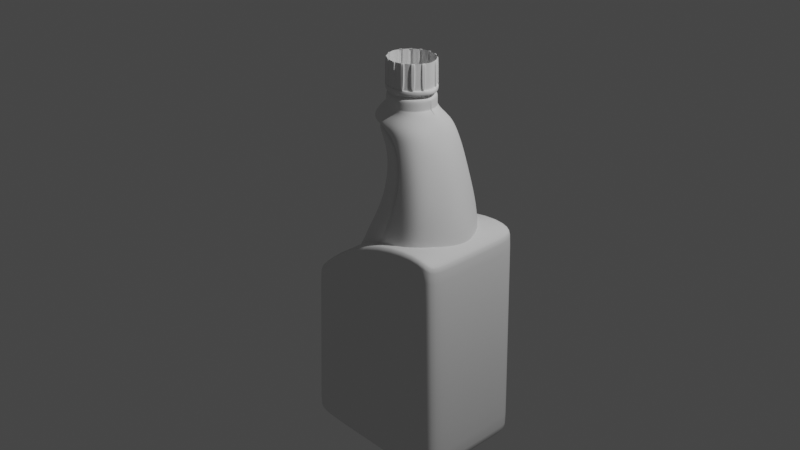 # Source: spray.blend  (saved by Blender 4.0.36; exported with 4.5.12 LTS)
import bpy
from mathutils import Matrix  # noqa: F401  (used for matrix-valued properties, if any)

bpy.ops.wm.read_factory_settings(use_empty=True)
scene = bpy.context.scene
scene.name = 'Scene'

# ---- collections
col_collection = bpy.data.collections.new('Collection'); scene.collection.children.link(col_collection)
col_items = bpy.data.collections.new('items'); scene.collection.children.link(col_items)
col_assets = bpy.data.collections.new('assets'); scene.collection.children.link(col_assets)

# ---- world
world_world = bpy.data.worlds.new('World'); scene.world = world_world
world_world.use_nodes = True; world_world.node_tree.nodes.clear()
_N = world_world.node_tree.nodes; _L = world_world.node_tree.links
n0 = _N.new('ShaderNodeOutputWorld'); n0.name = 'World Output'; n0.location = (300, 300)
n1 = _N.new('ShaderNodeBackground'); n1.name = 'Background'; n1.location = (10, 300)
n1.inputs[0].default_value = (0.05088, 0.05088, 0.05088, 1.0)
_L.new(n1.outputs[0], n0.inputs[0])
n0.is_active_output = True
world_world.color = (0.05088, 0.05088, 0.05088)
world_world.use_sun_shadow = False
world_world.sun_shadow_jitter_overblur = 0.0

# ---- cameras
cam_camera = bpy.data.cameras.new('Camera')
cam_camera.clip_end = 100.0
cam_camera.ortho_scale = 7.314

# ---- lights
light_light = bpy.data.lights.new('Light', 'POINT')
light_light.transmission_factor = 0.0
light_light.use_soft_falloff = False
light_light.energy = 1000.0
light_light.shadow_soft_size = 0.1
light_light.shadow_maximum_resolution = 0.006
light_light.use_absolute_resolution = True

# ---- meshes
me_cube_001 = bpy.data.meshes.new('Cube.001')
me_cube_001.from_pydata([(-0.8486, -0.6, -1.218), (-0.754, -0.6, 0.5261), (-0.8486, 0.6, -1.218), (-0.754, 0.6, 0.5261), (0.978, -0.6, -1.146), (0.9129, -0.6, 1.156), (0.978, 0.6, -1.146), (0.9129, 0.6, 1.156), (0.0, 0.6, -1.262), (0.0, 0.6, 1.158), (0.0, -0.6, -1.262), (0.0, -0.6, 1.158), (-0.8464, -0.6, -1.163), (-0.8464, 0.6, -1.163), (0.9765, 0.6, -1.071), (0.9765, -0.6, -1.071), (0.0, -0.6, -1.191), (0.0, 0.6, -1.191), (-0.754, -0.6, 0.5261), (-0.754, 0.6, 0.5261), (0.9129, 0.6, 1.156), (0.9129, -0.6, 1.156), (0.0, -0.6, 1.158), (0.0, 0.6, 1.158), (0.7543, 0.6, 1.283), (0.7949, -0.6, -1.262), (0.7949, 0.6, -1.262), (0.7543, -0.6, 1.283), (0.7937, -0.6, -1.187), (0.7937, 0.6, -1.187), (0.7543, -0.6, 1.283), (0.7543, 0.6, 1.283), (-0.6165, 0.6, -1.262), (-0.5603, -0.6, 0.7542), (-0.5603, 0.6, 0.7542), (-0.6165, -0.6, -1.262), (-0.6149, 0.6, -1.202), (-0.6149, -0.6, -1.202), (-0.5603, 0.6, 0.7542), (-0.5603, -0.6, 0.7542), (-0.8486, 0.3024, -1.218), (-0.8486, -0.3024, -1.218), (-0.754, -0.3024, 0.5261), (-0.754, 0.3024, 0.5261), (0.978, -0.3024, -1.146), (0.978, 0.3024, -1.146), (0.9129, 0.3024, 1.156), (0.9129, -0.3024, 1.156), (0.0, 0.3024, 1.158), (0.0, -0.3024, 1.158), (0.0, 0.3024, -1.262), (0.0, -0.3024, -1.262), (0.9765, 0.3024, -1.071), (0.9765, -0.3024, -1.071), (-0.8464, -0.3024, -1.163), (-0.8464, 0.3024, -1.163), (0.9129, 0.3024, 1.156), (0.9129, -0.3024, 1.156), (-0.754, -0.3024, 0.5261), (-0.754, 0.3024, 0.5261), (0.7543, 0.3024, 1.283), (0.7543, -0.3024, 1.283), (0.7949, 0.3024, -1.262), (0.7949, -0.3024, -1.262), (-0.6165, 0.3024, -1.262), (-0.6165, -0.3024, -1.262), (-0.5603, 0.3024, 0.7542), (-0.5603, -0.3024, 0.7542)], [], [(59, 43, 3, 19), (31, 24, 7, 20), (57, 47, 5, 21), (39, 33, 1, 18), (63, 44, 4, 25), (67, 42, 1, 33), (61, 49, 11, 27), (65, 51, 10, 35), (30, 27, 11, 22), (38, 34, 9, 23), (32, 36, 17, 8), (25, 28, 16, 10), (35, 37, 12, 0), (44, 53, 15, 4), (26, 29, 14, 6), (40, 55, 13, 2), (36, 38, 23, 17), (28, 30, 22, 16), (37, 39, 18, 12), (53, 57, 21, 15), (29, 31, 20, 14), (55, 59, 19, 13), (17, 23, 31, 29), (15, 21, 30, 28), (8, 17, 29, 26), (4, 15, 28, 25), (21, 5, 27, 30), (47, 61, 27, 5), (51, 63, 25, 10), (23, 9, 24, 31), (16, 22, 39, 37), (13, 19, 38, 36), (10, 16, 37, 35), (2, 13, 36, 32), (19, 3, 34, 38), (41, 65, 35, 0), (49, 67, 33, 11), (22, 11, 33, 39), (9, 34, 66, 48), (48, 66, 67, 49), (2, 32, 64, 40), (40, 64, 65, 41), (8, 26, 62, 50), (50, 62, 63, 51), (7, 24, 60, 46), (46, 60, 61, 47), (12, 18, 58, 54), (54, 58, 59, 55), (14, 20, 56, 52), (52, 56, 57, 53), (0, 12, 54, 41), (41, 54, 55, 40), (6, 14, 52, 45), (45, 52, 53, 44), (32, 8, 50, 64), (64, 50, 51, 65), (24, 9, 48, 60), (60, 48, 49, 61), (34, 3, 43, 66), (66, 43, 42, 67), (26, 6, 45, 62), (62, 45, 44, 63), (20, 7, 46, 56), (56, 46, 47, 57), (18, 1, 42, 58), (58, 42, 43, 59)])
me_cube_001.polygons.foreach_set('use_smooth', [True] * 66)
_uv = me_cube_001.uv_layers.new(name='UVMap')
_uv.uv.foreach_set('vector', [0.875, 0.562, 0.875, 0.562, 0.875, 0.5, 0.875, 0.5, 0.6467, 0.5, 0.6467, 0.5, 0.625, 0.5, 0.625, 0.5, 0.625, 0.688, 0.625, 0.688, 0.625, 0.75, 0.625, 0.75, 0.8429, 0.75, 0.8429, 0.75, 0.875, 0.75, 0.875, 0.75, 0.3533, 0.688, 0.375, 0.688, 0.375, 0.75, 0.3533, 0.75, 0.8429, 0.688, 0.875, 0.688, 0.875, 0.75, 0.8429, 0.75, 0.6467, 0.688, 0.75, 0.688, 0.75, 0.75, 0.6467, 0.75, 0.1571, 0.688, 0.25, 0.688, 0.25, 0.75, 0.1571, 0.75, 0.6467, 0.75, 0.6467, 0.75, 0.75, 0.75, 0.75, 0.75, 0.8429, 0.5, 0.8429, 0.5, 0.75, 0.5, 0.75, 0.5, 0.375, 0.2821, 0.3811, 0.2821, 0.3825, 0.375, 0.375, 0.375, 0.375, 0.7717, 0.3825, 0.7717, 0.3825, 0.875, 0.375, 0.875, 0.375, 0.9679, 0.3811, 0.9679, 0.3806, 1.0, 0.375, 1.0, 0.375, 0.688, 0.3825, 0.688, 0.3825, 0.75, 0.375, 0.75, 0.375, 0.4783, 0.3825, 0.4783, 0.3825, 0.5, 0.375, 0.5, 0.375, 0.188, 0.3806, 0.188, 0.3806, 0.25, 0.375, 0.25, 0.3811, 0.2821, 0.5795, 0.2821, 0.625, 0.375, 0.3825, 0.375, 0.3825, 0.7717, 0.625, 0.7717, 0.625, 0.875, 0.3825, 0.875, 0.3811, 0.9679, 0.5795, 0.9679, 0.5637, 1.0, 0.3806, 1.0, 0.3825, 0.688, 0.625, 0.688, 0.625, 0.75, 0.3825, 0.75, 0.3825, 0.4783, 0.625, 0.4783, 0.625, 0.5, 0.3825, 0.5, 0.3806, 0.188, 0.5637, 0.188, 0.5637, 0.25, 0.3806, 0.25, 0.3825, 0.375, 0.625, 0.375, 0.625, 0.4783, 0.3825, 0.4783, 0.3825, 0.75, 0.625, 0.75, 0.625, 0.7717, 0.3825, 0.7717, 0.375, 0.375, 0.3825, 0.375, 0.3825, 0.4783, 0.375, 0.4783, 0.375, 0.75, 0.3825, 0.75, 0.3825, 0.7717, 0.375, 0.7717, 0.625, 0.75, 0.625, 0.75, 0.6467, 0.75, 0.6467, 0.75, 0.625, 0.688, 0.6467, 0.688, 0.6467, 0.75, 0.625, 0.75, 0.25, 0.688, 0.3533, 0.688, 0.3533, 0.75, 0.25, 0.75, 0.75, 0.5, 0.75, 0.5, 0.6467, 0.5, 0.6467, 0.5, 0.3825, 0.875, 0.625, 0.875, 0.5795, 0.9679, 0.3811, 0.9679, 0.3806, 0.25, 0.5637, 0.25, 0.5795, 0.2821, 0.3811, 0.2821, 0.375, 0.875, 0.3825, 0.875, 0.3811, 0.9679, 0.375, 0.9679, 0.375, 0.25, 0.3806, 0.25, 0.3811, 0.2821, 0.375, 0.2821, 0.875, 0.5, 0.875, 0.5, 0.8429, 0.5, 0.8429, 0.5, 0.125, 0.688, 0.1571, 0.688, 0.1571, 0.75, 0.125, 0.75, 0.75, 0.688, 0.8429, 0.688, 0.8429, 0.75, 0.75, 0.75, 0.75, 0.75, 0.75, 0.75, 0.8429, 0.75, 0.8429, 0.75, 0.75, 0.5, 0.8429, 0.5, 0.8429, 0.562, 0.75, 0.562, 0.75, 0.562, 0.8429, 0.562, 0.8429, 0.688, 0.75, 0.688, 0.125, 0.5, 0.1571, 0.5, 0.1571, 0.562, 0.125, 0.562, 0.125, 0.562, 0.1571, 0.562, 0.1571, 0.688, 0.125, 0.688, 0.25, 0.5, 0.3533, 0.5, 0.3533, 0.562, 0.25, 0.562, 0.25, 0.562, 0.3533, 0.562, 0.3533, 0.688, 0.25, 0.688, 0.625, 0.5, 0.6467, 0.5, 0.6467, 0.562, 0.625, 0.562, 0.625, 0.562, 0.6467, 0.562, 0.6467, 0.688, 0.625, 0.688, 0.3806, 0.0, 0.5637, 0.0, 0.5637, 0.062, 0.3806, 0.062, 0.3806, 0.062, 0.5637, 0.062, 0.5637, 0.188, 0.3806, 0.188, 0.3825, 0.5, 0.625, 0.5, 0.625, 0.562, 0.3825, 0.562, 0.3825, 0.562, 0.625, 0.562, 0.625, 0.688, 0.3825, 0.688, 0.375, 0.0, 0.3806, 0.0, 0.3806, 0.062, 0.375, 0.062, 0.375, 0.062, 0.3806, 0.062, 0.3806, 0.188, 0.375, 0.188, 0.375, 0.5, 0.3825, 0.5, 0.3825, 0.562, 0.375, 0.562, 0.375, 0.562, 0.3825, 0.562, 0.3825, 0.688, 0.375, 0.688, 0.1571, 0.5, 0.25, 0.5, 0.25, 0.562, 0.1571, 0.562, 0.1571, 0.562, 0.25, 0.562, 0.25, 0.688, 0.1571, 0.688, 0.6467, 0.5, 0.75, 0.5, 0.75, 0.562, 0.6467, 0.562, 0.6467, 0.562, 0.75, 0.562, 0.75, 0.688, 0.6467, 0.688, 0.8429, 0.5, 0.875, 0.5, 0.875, 0.562, 0.8429, 0.562, 0.8429, 0.562, 0.875, 0.562, 0.875, 0.688, 0.8429, 0.688, 0.3533, 0.5, 0.375, 0.5, 0.375, 0.562, 0.3533, 0.562, 0.3533, 0.562, 0.375, 0.562, 0.375, 0.688, 0.3533, 0.688, 0.625, 0.5, 0.625, 0.5, 0.625, 0.562, 0.625, 0.562, 0.625, 0.562, 0.625, 0.562, 0.625, 0.688, 0.625, 0.688, 0.875, 0.75, 0.875, 0.75, 0.875, 0.688, 0.875, 0.688, 0.875, 0.688, 0.875, 0.688, 0.875, 0.562, 0.875, 0.562])
me_cube_001.update()
me_cube_002 = bpy.data.meshes.new('Cube.002')
me_cube_002.from_pydata([(0.5695, 0.0, 1.146), (0.5454, -0.1296, 1.145), (0.4948, -0.2394, 1.143), (0.3979, -0.3128, 1.14), (0.2589, -0.3386, 1.136), (0.08142, -0.3128, 1.132), (-0.09211, -0.2394, 1.129), (-0.2399, -0.1296, 1.127), (-0.269, 0.0, 1.126), (0.8905, 0.0, -0.0703), (0.8361, -0.2188, -0.09478), (0.6869, -0.4042, -0.1645), (0.4701, -0.5281, -0.2688), (0.1825, -0.5716, -0.3747), (-0.1516, -0.5281, -0.5149), (-0.3981, -0.4042, -0.6192), (-0.6039, -0.2188, -0.6889), (-0.6825, 0.0, -0.7134), (-0.2893, -0.393, -0.4711), (0.005838, -0.5135, -0.3543), (-0.5164, -0.2127, -0.5292), (0.9634, 0.0, -0.01319), (-0.5792, 0.0, -0.5497), (0.9095, -0.2127, -0.03361), (0.7593, -0.393, -0.09175), (0.5516, -0.5135, -0.1788), (0.4501, -0.5558, -0.2492), (-0.1452, -0.09212, 1.24), (0.4094, -0.1702, 1.24), (-0.2033, 0.0, 1.24), (0.3242, -0.2224, 1.24), (0.217, -0.2407, 1.24), (0.09453, -0.2224, 1.24), (-0.03293, -0.1702, 1.24), (0.5133, 0.0, 1.24), (0.4775, -0.09212, 1.24), (0.09495, -0.4614, 0.09886), (0.2358, -0.4093, 0.4034), (0.2941, -0.3572, 0.7971), (0.1482, -0.2734, 0.7754), (0.1121, -0.3133, 0.3599), (-0.09292, -0.3532, 0.002771), (0.01971, -0.148, 0.7608), (-0.009598, -0.1695, 0.3308), (-0.203, -0.1911, -0.09723), (0.6739, 0.0, 0.8898), (0.7642, 0.0, 0.5888), (0.8636, 0.0, 0.2878), (-0.04221, 0.0, 0.7557), (-0.06778, 0.0, 0.3206), (-0.2089, 0.0, -0.1145), (0.6499, -0.148, 0.8847), (0.7302, -0.1695, 0.5786), (0.8154, -0.1911, 0.2725), (0.6013, -0.2734, 0.8702), (0.6858, -0.3133, 0.5496), (0.7437, -0.3532, 0.2289), (0.537, -0.3572, 0.8484), (0.6027, -0.4093, 0.506), (0.6662, -0.4614, 0.1636), (0.4358, -0.3866, 0.8228), (0.4552, -0.443, 0.4547), (0.4332, -0.4994, 0.09082), (0.184, -0.3303, 1.0), (0.02899, -0.2528, 0.9896), (-0.07307, -0.1368, 0.9825), (0.6067, 0.0, 1.045), (-0.1057, 0.0, 0.9801), (0.5955, -0.1368, 1.043), (0.5511, -0.2528, 1.036), (0.4677, -0.3303, 1.025), (0.3449, -0.3575, 1.013), (0.4342, -0.00239, 1.29), (0.07347, -0.2238, 1.29), (0.2735, -0.226, 1.29), (-0.08393, 0.003113, 1.29), (-0.06532, -0.0904, 1.29), (0.358, -0.174, 1.29), (0.1733, -0.2435, 1.29), (-0.01012, -0.1701, 1.29), (0.4141, -0.09549, 1.29), (0.4342, -0.00239, 1.29), (0.4141, -0.09549, 1.29), (0.358, -0.174, 1.29), (0.2735, -0.226, 1.29), (-0.06532, -0.0904, 1.29), (-0.08393, 0.003113, 1.29), (0.1733, -0.2435, 1.29), (0.07347, -0.2238, 1.29), (-0.01012, -0.1701, 1.29), (0.4227, -0.3867, 0.8229), (0.3919, -0.3763, 0.8138), (0.403, -0.3203, 0.8119), (-0.5064, 0.0, -0.4923), (-0.5038, 0.0, -0.4691), (-0.4838, 0.0, -0.4306), (-0.2155, 0.0, 1.05), (-0.2472, 0.0, 1.091), (-0.1276, 0.0, 1.081), (0.3859, -0.432, 0.438), (0.4294, -0.4397, 0.4496), (0.3851, -0.378, 0.4329), (0.07814, -0.4732, -0.08652), (0.06722, -0.4801, -0.1116), (0.09743, -0.4657, -0.08859), (0.3125, -0.4938, 0.09158), (0.2754, -0.4879, 0.09267), (0.2714, -0.4889, 0.07837), (0.1095, -0.3176, 1.123), (0.1416, -0.3231, 1.062), (0.1436, -0.2599, 1.082), (-0.1617, -0.3662, -0.2597), (-0.1164, -0.3712, -0.2288), (-0.1537, -0.3179, -0.2476), (-0.03793, -0.2455, 1.066), (-0.07272, -0.2416, 1.106), (-0.02466, -0.1931, 1.087), (-0.3515, -0.191, -0.3851), (-0.4319, -0.2023, -0.4128), (-0.3322, -0.1854, -0.3496), (-0.1516, -0.1334, 1.05), (-0.1928, -0.1316, 1.104), (-0.05917, -0.1014, 1.081), (0.2552, -0.3423, 1.006), (0.309, -0.3514, 1.01), (0.2742, -0.2844, 1.006), (0.3525, -0.5122, -0.06641), (0.2814, -0.496, 0.002012), (0.244, -0.4706, -0.02362), (-0.2037, -0.3598, -0.3093), (-0.189, -0.3578, -0.2392), (-0.247, -0.2749, -0.3068), (0.4342, 0.0, 1.404), (-0.06532, -0.0904, 1.404), (0.4134, -0.09549, 1.404), (0.3563, -0.174, 1.404), (0.2716, -0.226, 1.404), (-0.08393, 0.0, 1.404), (0.1722, -0.2435, 1.404), (0.0733, -0.2238, 1.404), (-0.01012, -0.1701, 1.404), (0.4138, -0.09549, 1.347), (0.3571, -0.174, 1.347), (0.2725, -0.226, 1.347), (-0.08393, 0.001556, 1.347), (0.1728, -0.2435, 1.347), (0.07338, -0.2238, 1.347), (-0.01012, -0.1701, 1.347), (0.4342, -0.001195, 1.347), (-0.06532, -0.0904, 1.347), (0.3921, -2.192e-08, 1.404), (-0.02879, -0.08373, 1.404), (0.3755, -0.08373, 1.404), (0.328, -0.1547, 1.404), (0.2571, -0.2021, 1.404), (-0.04545, 1.633e-08, 1.404), (0.1733, -0.2188, 1.404), (0.08961, -0.2021, 1.404), (0.01864, -0.1547, 1.404), (0.4038, 0.0, 1.435), (-0.03956, -0.08146, 1.435), (0.3862, -0.08146, 1.435), (0.3363, -0.1562, 1.435), (0.2615, -0.2062, 1.435), (-0.0571, 0.0, 1.435), (0.1733, -0.2237, 1.435), (0.08515, -0.2062, 1.435), (0.01039, -0.1562, 1.435), (0.4622, 0.0, 1.435), (-0.09352, -0.07118, 1.435), (0.4402, -0.07118, 1.435), (0.3776, -0.1649, 1.435), (0.2839, -0.2275, 1.435), (-0.1155, 0.0, 1.435), (0.1733, -0.2495, 1.435), (0.0628, -0.2275, 1.435), (-0.03091, -0.1649, 1.435), (0.4622, 0.0, 1.487), (-0.09352, -0.07118, 1.487), (0.4402, -0.07118, 1.487), (0.3776, -0.1649, 1.487), (0.2839, -0.2275, 1.487), (-0.1155, 0.0, 1.487), (0.1733, -0.2495, 1.487), (0.0628, -0.2275, 1.487), (-0.03091, -0.1649, 1.487), (0.4289, 0.0, 1.487), (-0.08227, 0.0, 1.487), (0.4289, 0.0, 1.749), (-0.08227, 0.0, 1.749), (-0.08227, 0.0, 1.487), (0.4289, 0.0, 1.487), (-0.03971, -0.1124, 1.487), (-0.07289, -0.03752, 1.487), (-0.05261, -0.08975, 1.487), (-0.06475, -0.06232, 1.487), (0.4196, -0.03752, 1.487), (0.3864, -0.1124, 1.487), (0.4114, -0.06232, 1.487), (0.3993, -0.08975, 1.487), (0.3195, -0.1839, 1.487), (0.3772, -0.1262, 1.487), (0.3399, -0.1677, 1.487), (0.361, -0.1466, 1.487), (0.2304, -0.2243, 1.487), (0.3057, -0.1931, 1.487), (0.2554, -0.2172, 1.487), (0.283, -0.2057, 1.487), (0.2141, -0.2275, 1.487), (0.1326, -0.2275, 1.487), (0.1883, -0.2305, 1.487), (0.1584, -0.2305, 1.487), (0.04095, -0.1931, 1.487), (0.1163, -0.2243, 1.487), (0.0637, -0.2057, 1.487), (0.09128, -0.2172, 1.487), (0.02718, -0.1839, 1.487), (-0.0305, -0.1262, 1.487), (0.006792, -0.1677, 1.487), (-0.01432, -0.1466, 1.487), (-0.07287, -0.03762, 1.749), (-0.03976, -0.1124, 1.749), (-0.06475, -0.06236, 1.749), (-0.05263, -0.08972, 1.749), (0.3864, -0.1124, 1.749), (0.4195, -0.03762, 1.749), (0.3993, -0.08972, 1.749), (0.4114, -0.06236, 1.749), (0.3196, -0.1838, 1.749), (0.3771, -0.1263, 1.749), (0.3399, -0.1677, 1.749), (0.361, -0.1466, 1.749), (0.2305, -0.2243, 1.749), (0.3056, -0.1931, 1.749), (0.2554, -0.2172, 1.749), (0.283, -0.2058, 1.749), (0.1327, -0.2276, 1.749), (0.214, -0.2276, 1.749), (0.1584, -0.2305, 1.749), (0.1882, -0.2305, 1.749), (0.04103, -0.1931, 1.749), (0.1162, -0.2243, 1.749), (0.06373, -0.2058, 1.749), (0.09125, -0.2172, 1.749), (-0.03045, -0.1263, 1.749), (0.02709, -0.1838, 1.749), (-0.0143, -0.1466, 1.749), (0.006758, -0.1677, 1.749), (0.4095, -0.07786, 1.487), (0.4095, -0.07786, 1.487), (0.4402, -0.07119, 1.487), (0.4095, -0.07786, 1.487), (0.4095, -0.07786, 1.487), (0.3541, -0.1608, 1.487), (0.3541, -0.1608, 1.487), (0.3775, -0.1649, 1.487), (0.3541, -0.1608, 1.487), (0.3541, -0.1608, 1.487), (-0.06281, -0.07786, 1.487), (-0.06281, -0.07786, 1.487), (-0.09347, -0.07119, 1.487), (-0.06281, -0.07786, 1.487), (-0.06281, -0.07786, 1.487), (0.1733, -0.2357, 1.487), (0.1733, -0.2357, 1.487), (0.1733, -0.2494, 1.487), (0.1733, -0.2357, 1.487), (0.1733, -0.2357, 1.487), (0.07552, -0.2162, 1.487), (0.07552, -0.2162, 1.487), (0.06284, -0.2275, 1.487), (0.07552, -0.2162, 1.487), (0.07552, -0.2162, 1.487), (-0.007401, -0.1608, 1.487), (-0.007401, -0.1608, 1.487), (-0.03086, -0.1649, 1.487), (-0.007401, -0.1608, 1.487), (-0.007401, -0.1608, 1.487), (0.2712, -0.2162, 1.487), (0.2712, -0.2162, 1.487), (0.2838, -0.2275, 1.487), (0.2712, -0.2162, 1.487), (0.2712, -0.2162, 1.487), (0.4224, -0.08359, 1.502), (0.4224, -0.08359, 1.502), (0.3641, -0.1708, 1.502), (0.3641, -0.1708, 1.502), (-0.07574, -0.08359, 1.502), (-0.07574, -0.08359, 1.502), (0.1733, -0.2498, 1.502), (0.1733, -0.2498, 1.502), (0.07011, -0.2293, 1.502), (0.07011, -0.2293, 1.502), (-0.0174, -0.1708, 1.502), (-0.0174, -0.1708, 1.502), (0.2766, -0.2293, 1.502), (0.2766, -0.2293, 1.502), (0.4244, -0.06805, 1.502), (0.4122, -0.09548, 1.502), (-0.06554, -0.09548, 1.502), (-0.07769, -0.06805, 1.502), (0.1883, -0.2447, 1.502), (0.1584, -0.2447, 1.502), (-0.003208, -0.1777, 1.502), (-0.02432, -0.1566, 1.502), (0.1882, -0.2447, 1.763), (0.1584, -0.2447, 1.763), (0.05829, -0.2188, 1.502), (0.05832, -0.2188, 1.763), (0.08583, -0.2302, 1.763), (0.08587, -0.2302, 1.502), (-0.003242, -0.1777, 1.763), (-0.0243, -0.1566, 1.763), (-0.07768, -0.06809, 1.763), (-0.06556, -0.09545, 1.763), (0.4122, -0.09545, 1.763), (0.4244, -0.06809, 1.763), (0.371, -0.1566, 1.763), (0.371, -0.1566, 1.502), (0.3499, -0.1777, 1.502), (0.3499, -0.1777, 1.763), (0.2608, -0.2302, 1.502), (0.2608, -0.2302, 1.763), (0.2884, -0.2188, 1.763), (0.2884, -0.2188, 1.502), (0.1733, -0.2357, 1.487), (0.1584, -0.2305, 1.749), (0.1733, -0.2498, 1.502), (0.1584, -0.2447, 1.502), (0.1584, -0.2447, 1.763), (0.1733, -0.2494, 1.487), (0.1733, -0.2357, 1.487), (0.1882, -0.2305, 1.749), (0.1733, -0.2498, 1.502), (0.1883, -0.2447, 1.502), (0.1882, -0.2447, 1.763), (0.07552, -0.2162, 1.487), (0.06373, -0.2058, 1.749), (0.07011, -0.2293, 1.502), (0.05832, -0.2188, 1.763), (0.05829, -0.2188, 1.502), (0.06284, -0.2275, 1.487), (0.08587, -0.2302, 1.502), (0.07552, -0.2162, 1.487), (0.09125, -0.2172, 1.749), (0.07011, -0.2293, 1.502), (0.08583, -0.2302, 1.763), (0.2712, -0.2162, 1.487), (0.2712, -0.2162, 1.487), (0.283, -0.2058, 1.749), (0.2554, -0.2172, 1.749), (0.2766, -0.2293, 1.502), (0.2766, -0.2293, 1.502), (0.2884, -0.2188, 1.763), (0.2608, -0.2302, 1.763), (0.2608, -0.2302, 1.502), (0.2884, -0.2188, 1.502), (0.3541, -0.1608, 1.487), (0.3541, -0.1608, 1.487), (0.361, -0.1466, 1.749), (0.3399, -0.1677, 1.749), (0.3641, -0.1708, 1.502), (0.3641, -0.1708, 1.502), (0.3499, -0.1777, 1.502), (0.371, -0.1566, 1.502), (0.371, -0.1566, 1.763), (0.3499, -0.1777, 1.763), (0.4095, -0.07786, 1.487), (0.3993, -0.08972, 1.749), (0.4224, -0.08359, 1.502), (0.4122, -0.09548, 1.502), (0.4122, -0.09545, 1.763), (0.4402, -0.07119, 1.487), (0.4095, -0.07786, 1.487), (0.4114, -0.06236, 1.749), (0.4224, -0.08359, 1.502), (0.4244, -0.06805, 1.502), (0.4244, -0.06809, 1.763), (-0.007401, -0.1608, 1.487), (-0.0143, -0.1466, 1.749), (-0.0174, -0.1708, 1.502), (-0.02432, -0.1566, 1.502), (-0.0243, -0.1566, 1.763), (-0.03086, -0.1649, 1.487), (-0.007401, -0.1608, 1.487), (0.006758, -0.1677, 1.749), (-0.0174, -0.1708, 1.502), (-0.003208, -0.1777, 1.502), (-0.003242, -0.1777, 1.763), (-0.06281, -0.07786, 1.487), (-0.06475, -0.06236, 1.749), (-0.07574, -0.08359, 1.502), (-0.07769, -0.06805, 1.502), (-0.07768, -0.06809, 1.763), (-0.09347, -0.07119, 1.487), (-0.06281, -0.07786, 1.487), (-0.05263, -0.08972, 1.749), (-0.07574, -0.08359, 1.502), (-0.06554, -0.09548, 1.502), (-0.06556, -0.09545, 1.763), (0.4307, 0.0, 1.789), (-0.08051, 0.0, 1.789), (-0.07111, -0.04145, 1.789), (-0.038, -0.1162, 1.789), (-0.06299, -0.0662, 1.789), (-0.05087, -0.09355, 1.789), (0.3882, -0.1162, 1.789), (0.4213, -0.04145, 1.789), (0.4011, -0.09356, 1.789), (0.4132, -0.0662, 1.789), (0.3213, -0.1877, 1.789), (0.3789, -0.1301, 1.789), (0.3417, -0.1715, 1.789), (0.3627, -0.1505, 1.789), (0.2322, -0.2281, 1.789), (0.3074, -0.197, 1.789), (0.2572, -0.221, 1.789), (0.2847, -0.2096, 1.789), (0.1344, -0.2314, 1.789), (0.2158, -0.2314, 1.789), (0.1602, -0.2344, 1.789), (0.19, -0.2344, 1.789), (0.04279, -0.197, 1.789), (0.118, -0.2281, 1.789), (0.06549, -0.2096, 1.789), (0.09301, -0.221, 1.789), (-0.02869, -0.1301, 1.789), (0.02885, -0.1877, 1.789), (-0.01254, -0.1505, 1.789), (0.008518, -0.1715, 1.789), (0.1602, -0.2344, 1.789), (0.19, -0.2344, 1.789), (0.06549, -0.2096, 1.789), (0.09301, -0.221, 1.789), (0.2847, -0.2096, 1.789), (0.2572, -0.221, 1.789), (0.3627, -0.1505, 1.789), (0.3417, -0.1715, 1.789), (0.4011, -0.09356, 1.789), (0.4132, -0.0662, 1.789), (-0.01254, -0.1505, 1.789), (0.008518, -0.1715, 1.789), (-0.06299, -0.0662, 1.789), (-0.05087, -0.09355, 1.789)], [(421, 419), (420, 430), (418, 420), (422, 424), (424, 432), (425, 423), (429, 427), (428, 440), (426, 428), (402, 404), (404, 442), (405, 403), (406, 408), (408, 438), (409, 407), (413, 411), (412, 437), (410, 412), (414, 416), (416, 435), (417, 415), (403, 426), (401, 402), (411, 406), (407, 400), (415, 410), (419, 414), (423, 418), (427, 422), (430, 431), (431, 421), (432, 433), (433, 425), (434, 417), (435, 434), (436, 413), (437, 436), (438, 439), (439, 409), (440, 441), (441, 429), (442, 443), (443, 405)], [(34, 35, 1, 0), (19, 18, 15, 14), (32, 33, 6, 5), (30, 31, 4, 3), (35, 28, 2, 1), (33, 27, 7, 6), (31, 32, 5, 4), (28, 30, 3, 2), (27, 29, 8, 7), (18, 20, 16, 15), (20, 22, 17, 16), (21, 23, 10, 9), (23, 24, 11, 10), (24, 25, 12, 11), (25, 26, 13, 12), (26, 19, 14, 13), (76, 75, 29, 27), (5, 6, 115, 108), (59, 62, 26, 25), (56, 59, 25, 24), (53, 56, 24, 23), (47, 53, 23, 21), (120, 96, 67, 65), (114, 120, 65, 64), (72, 80, 35, 34), (73, 79, 33, 32), (74, 78, 31, 30), (80, 77, 28, 35), (79, 76, 27, 33), (78, 73, 32, 31), (77, 74, 30, 28), (62, 105, 126, 103, 19, 26), (63, 64, 39, 38), (38, 39, 40, 37), (37, 40, 41, 36), (64, 65, 42, 39), (39, 42, 43, 40), (40, 43, 44, 41), (65, 67, 48, 42), (42, 48, 49, 43), (43, 49, 50, 44), (66, 68, 51, 45), (45, 51, 52, 46), (46, 52, 53, 47), (68, 69, 54, 51), (51, 54, 55, 52), (52, 55, 56, 53), (69, 70, 57, 54), (54, 57, 58, 55), (55, 58, 59, 56), (70, 71, 60, 57), (57, 60, 61, 58), (58, 61, 62, 59), (99, 91, 38, 37), (91, 123, 63, 38), (106, 99, 37, 36), (109, 114, 64, 63), (3, 4, 71, 70), (2, 3, 70, 69), (1, 2, 69, 68), (0, 1, 68, 66), (61, 100, 105, 62), (123, 109, 63), (76, 79, 89, 85), (79, 73, 88, 89), (73, 78, 87, 88), (78, 74, 84, 87), (75, 76, 85, 86), (74, 77, 83, 84), (77, 80, 82, 83), (80, 72, 81, 82), (117, 93, 22, 20), (7, 8, 97, 121), (103, 112, 18, 19), (36, 41, 111, 102), (102, 127, 106, 36), (6, 7, 121, 115), (4, 5, 108, 124, 71), (112, 129, 117, 20, 18), (71, 124, 90, 60), (44, 50, 94, 118), (41, 44, 118, 130, 111), (91, 99, 101, 92), (92, 101, 100, 90), (96, 120, 122, 98), (98, 122, 121, 97), (106, 127, 128, 107), (107, 128, 126, 105), (127, 102, 104, 128), (128, 104, 103, 126), (102, 111, 113, 104), (104, 113, 112, 103), (99, 106, 107, 101), (101, 107, 105, 100), (120, 114, 116, 122), (122, 116, 115, 121), (109, 123, 125, 110), (110, 125, 124, 108), (114, 109, 110, 116), (116, 110, 108, 115), (123, 91, 92, 125), (125, 92, 90, 124), (118, 94, 95, 119), (119, 95, 93, 117), (111, 130, 131, 113), (113, 131, 129, 112), (130, 118, 119, 131), (131, 119, 117, 129), (60, 90, 100, 61), (149, 147, 140, 133), (147, 146, 139, 140), (146, 145, 138, 139), (145, 143, 136, 138), (144, 149, 133, 137), (143, 142, 135, 136), (142, 141, 134, 135), (141, 148, 132, 134), (82, 81, 148, 141), (83, 82, 141, 142), (84, 83, 142, 143), (86, 85, 149, 144), (87, 84, 143, 145), (88, 87, 145, 146), (89, 88, 146, 147), (85, 89, 147, 149), (140, 139, 157, 158), (135, 134, 152, 153), (137, 133, 151, 155), (139, 138, 156, 157), (133, 140, 158, 151), (134, 132, 150, 152), (136, 135, 153, 154), (138, 136, 154, 156), (155, 151, 160, 164), (157, 156, 165, 166), (151, 158, 167, 160), (152, 150, 159, 161), (154, 153, 162, 163), (156, 154, 163, 165), (158, 157, 166, 167), (153, 152, 161, 162), (161, 159, 168, 170), (163, 162, 171, 172), (165, 163, 172, 174), (167, 166, 175, 176), (162, 161, 170, 171), (164, 160, 169, 173), (166, 165, 174, 175), (160, 167, 176, 169), (174, 172, 181, 183), (176, 175, 184, 185), (171, 170, 179, 180), (173, 169, 178, 182), (175, 174, 183, 184), (169, 176, 185, 178), (170, 168, 177, 179), (172, 171, 180, 181), (196, 186, 188, 225), (258, 274, 217, 192), (216, 212, 240, 245), (187, 193, 220, 189), (205, 200, 228, 233), (208, 204, 232, 237), (213, 209, 236, 241), (180, 179, 250, 249, 253, 255), (268, 264, 209, 213), (190, 259, 193, 187), (248, 191, 186, 196), (278, 254, 200, 205), (263, 279, 204, 208), (273, 269, 212, 216), (253, 249, 197, 201), (201, 197, 224, 229), (185, 184, 270, 269, 273, 275), (182, 178, 260, 259, 190), (181, 180, 255, 254, 278, 280), (184, 183, 265, 264, 268, 270), (183, 181, 280, 279, 263, 265), (178, 185, 275, 274, 258, 260), (179, 177, 191, 248, 250), (248, 251, 250), (373, 367, 252, 372), (252, 249, 250, 372), (253, 256, 255), (256, 357, 358, 257, 255), (257, 254, 255), (258, 261, 260), (395, 389, 262, 394), (262, 259, 260, 394), (263, 266, 265), (331, 325, 267, 330), (267, 264, 265, 330), (268, 271, 270), (343, 336, 272, 341), (272, 269, 270, 341), (273, 276, 275), (384, 378, 277, 383), (277, 274, 275, 383), (278, 281, 280), (281, 347, 348, 282, 280), (282, 279, 280), (248, 196, 198, 251), (390, 222, 313, 393), (252, 199, 197, 249), (258, 192, 194, 261), (206, 282, 296, 321), (262, 195, 193, 259), (263, 208, 210, 266), (331, 266, 289, 333), (267, 211, 209, 264), (273, 216, 218, 276), (215, 243, 309, 310), (277, 219, 217, 274), (208, 237, 239, 210), (222, 195, 300, 313), (211, 238, 236, 209), (240, 212, 214, 242), (357, 256, 285, 361), (243, 215, 213, 241), (216, 245, 247, 218), (350, 234, 322, 354), (219, 246, 244, 217), (220, 193, 195, 222), (337, 242, 308, 339), (223, 194, 192, 221), (224, 197, 199, 226), (234, 206, 321, 322), (227, 198, 196, 225), (201, 229, 231, 203), (219, 277, 294, 304), (202, 230, 228, 200), (232, 204, 206, 234), (271, 215, 310, 291), (235, 207, 205, 233), (200, 254, 257, 202), (242, 214, 307, 308), (203, 256, 253, 201), (212, 269, 272, 214), (195, 262, 288, 300), (215, 271, 268, 213), (204, 279, 282, 206), (214, 272, 292, 307), (207, 281, 278, 205), (192, 217, 244, 221), (369, 370, 298, 284), (391, 392, 300, 288), (327, 328, 302, 290), (380, 381, 304, 294), (328, 329, 306, 302), (346, 342, 310, 309), (381, 382, 312, 304), (399, 398, 299, 314), (377, 376, 297, 316), (363, 366, 320, 319), (353, 356, 324, 323), (364, 361, 285, 318), (342, 345, 291, 310), (356, 351, 295, 324), (384, 276, 293, 386), (207, 235, 323, 324), (203, 231, 317, 318), (251, 198, 297, 283), (281, 207, 324, 295), (194, 223, 314, 299), (266, 210, 301, 289), (210, 239, 305, 301), (360, 230, 320, 366), (199, 252, 284, 298), (326, 238, 306, 329), (211, 267, 290, 302), (230, 202, 319, 320), (238, 211, 302, 306), (202, 257, 286, 319), (373, 251, 283, 375), (218, 247, 311, 303), (395, 261, 287, 397), (226, 199, 298, 315), (256, 203, 318, 285), (379, 246, 312, 382), (343, 271, 291, 345), (368, 226, 315, 371), (347, 281, 295, 351), (246, 219, 304, 312), (261, 194, 299, 287), (198, 227, 316, 297), (276, 218, 303, 293), (332, 326, 329, 335), (334, 335, 329, 328), (333, 334, 328, 327), (267, 325, 327, 290), (289, 301, 334, 333), (301, 305, 335, 334), (239, 332, 335, 305), (325, 331, 333, 327), (266, 331, 330, 265), (272, 336, 338, 292), (307, 292, 338, 340), (308, 307, 340, 339), (344, 337, 339, 346), (243, 344, 346, 309), (336, 343, 345, 338), (340, 338, 345, 342), (339, 340, 342, 346), (271, 343, 341, 270), (282, 348, 352, 296), (348, 347, 351, 352), (321, 296, 352, 355), (355, 352, 351, 356), (322, 321, 355, 354), (354, 355, 356, 353), (235, 349, 353, 323), (349, 350, 354, 353), (231, 359, 365, 317), (359, 360, 366, 365), (319, 286, 362, 363), (363, 362, 361, 364), (318, 317, 365, 364), (364, 365, 366, 363), (257, 358, 362, 286), (358, 357, 361, 362), (374, 368, 371, 377), (252, 367, 369, 284), (315, 298, 370, 371), (375, 376, 370, 369), (283, 297, 376, 375), (227, 374, 377, 316), (367, 373, 375, 369), (371, 370, 376, 377), (251, 373, 372, 250), (385, 379, 382, 388), (277, 378, 380, 294), (387, 388, 382, 381), (386, 387, 381, 380), (293, 303, 387, 386), (303, 311, 388, 387), (247, 385, 388, 311), (378, 384, 386, 380), (276, 384, 383, 275), (262, 389, 391, 288), (313, 300, 392, 393), (397, 398, 392, 391), (396, 390, 393, 399), (223, 396, 399, 314), (287, 299, 398, 397), (389, 395, 397, 391), (393, 392, 398, 399), (261, 395, 394, 260)])
me_cube_002.polygons.foreach_set('use_smooth', [True] * 347)
_uv = me_cube_002.uv_layers.new(name='UVMap')
_uv.uv.foreach_set('vector', [0.75, 0.5, 0.6875, 0.5, 0.6875, 0.5, 0.75, 0.5, 0.4375, 0.5, 0.375, 0.5, 0.375, 0.5, 0.4375, 0.5, 0.4377, 0.5, 0.376, 0.5, 0.376, 0.5, 0.4376, 0.5, 0.5625, 0.5, 0.5, 0.5, 0.5, 0.5, 0.5625, 0.5, 0.6875, 0.5, 0.625, 0.5, 0.625, 0.5, 0.6875, 0.5, 0.376, 0.5, 0.3137, 0.5, 0.3141, 0.5, 0.376, 0.5, 0.5, 0.5, 0.4377, 0.5, 0.4376, 0.5, 0.5, 0.5, 0.625, 0.5, 0.5625, 0.5, 0.5625, 0.5, 0.625, 0.5, 0.3137, 0.5, 0.25, 0.5, 0.2494, 0.5, 0.3141, 0.5, 0.375, 0.5, 0.3125, 0.5, 0.3125, 0.5, 0.375, 0.5, 0.3125, 0.5, 0.25, 0.5, 0.25, 0.5, 0.3125, 0.5, 0.75, 0.5, 0.6875, 0.5, 0.6875, 0.5, 0.75, 0.5, 0.6875, 0.5, 0.625, 0.5, 0.625, 0.5, 0.6875, 0.5, 0.625, 0.5, 0.5625, 0.5, 0.5625, 0.5, 0.625, 0.5, 0.5625, 0.5, 0.5, 0.5, 0.5, 0.5, 0.5625, 0.5, 0.5, 0.5, 0.4375, 0.5, 0.4375, 0.5, 0.5, 0.5, 0.3133, 0.4984, 0.25, 0.4977, 0.25, 0.5, 0.3137, 0.5, 0.4376, 0.5, 0.376, 0.5, 0.3762, 0.5, 0.4376, 0.5, 0.5625, 0.5, 0.5, 0.5, 0.5, 0.5, 0.5625, 0.5, 0.625, 0.5, 0.5625, 0.5, 0.5625, 0.5, 0.625, 0.5, 0.6875, 0.5, 0.625, 0.5, 0.625, 0.5, 0.6875, 0.5, 0.75, 0.5, 0.6875, 0.5, 0.6875, 0.5, 0.75, 0.5, 0.315, 0.5, 0.2485, 0.5, 0.2479, 0.5, 0.3158, 0.5, 0.3764, 0.5, 0.315, 0.5, 0.3158, 0.5, 0.3769, 0.5, 0.75, 0.5, 0.6875, 0.5, 0.6875, 0.5, 0.75, 0.5, 0.4377, 0.5, 0.3757, 0.4994, 0.376, 0.5, 0.4377, 0.5, 0.5625, 0.5, 0.5, 0.5, 0.5, 0.5, 0.5625, 0.5, 0.6875, 0.5, 0.625, 0.5, 0.625, 0.5, 0.6875, 0.5, 0.3757, 0.4994, 0.3133, 0.4984, 0.3137, 0.5, 0.376, 0.5, 0.5, 0.5, 0.4377, 0.5, 0.4377, 0.5, 0.5, 0.5, 0.625, 0.5, 0.5625, 0.5, 0.5625, 0.5, 0.625, 0.5, 0.5, 0.5, 0.4907, 0.5, 0.4893, 0.5, 0.4375, 0.5, 0.4375, 0.5, 0.5, 0.5, 0.4377, 0.5, 0.3769, 0.5, 0.3782, 0.5, 0.4378, 0.5, 0.4378, 0.5, 0.3782, 0.5, 0.3751, 0.5, 0.4375, 0.5, 0.4375, 0.5, 0.3751, 0.5, 0.375, 0.5, 0.4375, 0.5, 0.3769, 0.5, 0.3158, 0.5, 0.3185, 0.5, 0.3782, 0.5, 0.3782, 0.5, 0.3185, 0.5, 0.3135, 0.5, 0.3751, 0.5, 0.3751, 0.5, 0.3135, 0.5, 0.3125, 0.5, 0.375, 0.5, 0.3158, 0.5, 0.2479, 0.5, 0.2457, 0.5, 0.3185, 0.5, 0.3185, 0.5, 0.2457, 0.5, 0.2499, 0.5, 0.3135, 0.5, 0.3135, 0.5, 0.2499, 0.5, 0.25, 0.5, 0.3125, 0.5, 0.75, 0.5, 0.6875, 0.5, 0.6875, 0.5, 0.75, 0.5, 0.75, 0.5, 0.6875, 0.5, 0.6875, 0.5, 0.75, 0.5, 0.75, 0.5, 0.6875, 0.5, 0.6875, 0.5, 0.75, 0.5, 0.6875, 0.5, 0.625, 0.5, 0.625, 0.5, 0.6875, 0.5, 0.6875, 0.5, 0.625, 0.5, 0.625, 0.5, 0.6875, 0.5, 0.6875, 0.5, 0.625, 0.5, 0.625, 0.5, 0.6875, 0.5, 0.625, 0.5, 0.5625, 0.5, 0.5625, 0.5, 0.625, 0.5, 0.625, 0.5, 0.5625, 0.5, 0.5625, 0.5, 0.625, 0.5, 0.625, 0.5, 0.5625, 0.5, 0.5625, 0.5, 0.625, 0.5, 0.5625, 0.5, 0.5, 0.5, 0.5, 0.5, 0.5625, 0.5, 0.5625, 0.5, 0.5, 0.5, 0.5, 0.5, 0.5625, 0.5, 0.5625, 0.5, 0.5, 0.5, 0.5, 0.5, 0.5625, 0.5, 0.4796, 0.5, 0.4783, 0.5, 0.4378, 0.5, 0.4375, 0.5, 0.4783, 0.5, 0.4651, 0.5, 0.4377, 0.5, 0.4378, 0.5, 0.4811, 0.5, 0.4796, 0.5, 0.4375, 0.5, 0.4375, 0.5, 0.4377, 0.5, 0.3764, 0.5, 0.3769, 0.5, 0.4377, 0.5, 0.5625, 0.5, 0.5, 0.5, 0.5, 0.5, 0.5625, 0.5, 0.625, 0.5, 0.5625, 0.5, 0.5625, 0.5, 0.625, 0.5, 0.6875, 0.5, 0.625, 0.5, 0.625, 0.5, 0.6875, 0.5, 0.75, 0.5, 0.6875, 0.5, 0.6875, 0.5, 0.75, 0.5, 0.5, 0.5, 0.4938, 0.5, 0.4907, 0.5, 0.5, 0.5, 0.4651, 0.5, 0.4377, 0.5, 0.4377, 0.5, 0.3133, 0.4984, 0.3757, 0.4994, 0.3757, 0.4994, 0.3133, 0.4984, 0.3757, 0.4994, 0.4377, 0.5, 0.4377, 0.5, 0.3757, 0.4994, 0.4377, 0.5, 0.5, 0.5, 0.5, 0.5, 0.4377, 0.5, 0.5, 0.5, 0.5625, 0.5, 0.5625, 0.5, 0.5, 0.5, 0.25, 0.4977, 0.3133, 0.4984, 0.3133, 0.4984, 0.25, 0.4977, 0.5625, 0.5, 0.625, 0.5, 0.625, 0.5, 0.5625, 0.5, 0.625, 0.5, 0.6875, 0.5, 0.6875, 0.5, 0.625, 0.5, 0.6875, 0.5, 0.75, 0.5, 0.75, 0.5, 0.6875, 0.5, 0.3125, 0.5, 0.25, 0.5, 0.25, 0.5, 0.3125, 0.5, 0.3141, 0.5, 0.2494, 0.5, 0.2488, 0.5, 0.3146, 0.5, 0.4375, 0.5, 0.375, 0.5, 0.375, 0.5, 0.4375, 0.5, 0.4375, 0.5, 0.375, 0.5, 0.375, 0.5, 0.4375, 0.5, 0.4375, 0.5, 0.4809, 0.5, 0.4811, 0.5, 0.4375, 0.5, 0.376, 0.5, 0.3141, 0.5, 0.3146, 0.5, 0.3762, 0.5, 0.5, 0.5, 0.4376, 0.5, 0.4376, 0.5, 0.486, 0.5, 0.5, 0.5, 0.375, 0.5, 0.3692, 0.5, 0.3125, 0.5, 0.3125, 0.5, 0.375, 0.5, 0.5, 0.5, 0.486, 0.5, 0.5002, 0.5, 0.5, 0.5, 0.3125, 0.5, 0.25, 0.5, 0.25, 0.5, 0.3125, 0.5, 0.375, 0.5, 0.3125, 0.5, 0.3125, 0.5, 0.3459, 0.5, 0.375, 0.5, 0.4783, 0.5, 0.4796, 0.5, 0.4867, 0.5, 0.4891, 0.5, 0.4891, 0.5, 0.4867, 0.5, 0.4938, 0.5, 0.5002, 0.5, 0.2485, 0.5, 0.315, 0.5, 0.3148, 0.5, 0.2487, 0.5, 0.2487, 0.5, 0.3148, 0.5, 0.3146, 0.5, 0.2488, 0.5, 0.4811, 0.5, 0.4809, 0.5, 0.4861, 0.5, 0.4861, 0.5, 0.4861, 0.5, 0.4861, 0.5, 0.4893, 0.5, 0.4907, 0.5, 0.4809, 0.5, 0.4375, 0.5, 0.4375, 0.5, 0.4861, 0.5, 0.4861, 0.5, 0.4375, 0.5, 0.4375, 0.5, 0.4893, 0.5, 0.4375, 0.5, 0.375, 0.5, 0.3629, 0.5, 0.4375, 0.5, 0.4375, 0.5, 0.3629, 0.5, 0.375, 0.5, 0.4375, 0.5, 0.4796, 0.5, 0.4811, 0.5, 0.4861, 0.5, 0.4867, 0.5, 0.4867, 0.5, 0.4861, 0.5, 0.4907, 0.5, 0.4938, 0.5, 0.315, 0.5, 0.3764, 0.5, 0.3763, 0.5, 0.3148, 0.5, 0.3148, 0.5, 0.3763, 0.5, 0.3762, 0.5, 0.3146, 0.5, 0.4377, 0.5, 0.4651, 0.5, 0.4755, 0.5, 0.4377, 0.5, 0.4377, 0.5, 0.4755, 0.5, 0.486, 0.5, 0.4376, 0.5, 0.3764, 0.5, 0.4377, 0.5, 0.4377, 0.5, 0.3763, 0.5, 0.3763, 0.5, 0.4377, 0.5, 0.4376, 0.5, 0.3762, 0.5, 0.4651, 0.5, 0.4783, 0.5, 0.4891, 0.5, 0.4755, 0.5, 0.4755, 0.5, 0.4891, 0.5, 0.5002, 0.5, 0.486, 0.5, 0.3125, 0.5, 0.25, 0.5, 0.25, 0.5, 0.3125, 0.5, 0.3125, 0.5, 0.25, 0.5, 0.25, 0.5, 0.3125, 0.5, 0.375, 0.5, 0.3459, 0.5, 0.3576, 0.5, 0.3629, 0.5, 0.3629, 0.5, 0.3576, 0.5, 0.3692, 0.5, 0.375, 0.5, 0.3459, 0.5, 0.3125, 0.5, 0.3125, 0.5, 0.3576, 0.5, 0.3576, 0.5, 0.3125, 0.5, 0.3125, 0.5, 0.3692, 0.5, 0.5, 0.5, 0.5002, 0.5, 0.4938, 0.5, 0.5, 0.5, 0.3133, 0.4984, 0.3757, 0.4994, 0.3757, 0.4994, 0.3133, 0.4984, 0.3757, 0.4994, 0.4377, 0.5, 0.4377, 0.5, 0.3757, 0.4994, 0.4377, 0.5, 0.5, 0.5, 0.5, 0.5, 0.4377, 0.5, 0.5, 0.5, 0.5625, 0.5, 0.5625, 0.5, 0.5, 0.5, 0.251, 0.4977, 0.3133, 0.4984, 0.3133, 0.4984, 0.252, 0.4977, 0.5625, 0.5, 0.625, 0.5, 0.625, 0.5, 0.5625, 0.5, 0.625, 0.5, 0.6875, 0.5, 0.6875, 0.5, 0.625, 0.5, 0.6875, 0.5, 0.7508, 0.5, 0.7515, 0.5, 0.6875, 0.5, 0.6875, 0.5, 0.75, 0.5, 0.7508, 0.5, 0.6875, 0.5, 0.625, 0.5, 0.6875, 0.5, 0.6875, 0.5, 0.625, 0.5, 0.5625, 0.5, 0.625, 0.5, 0.625, 0.5, 0.5625, 0.5, 0.25, 0.4977, 0.3133, 0.4984, 0.3133, 0.4984, 0.251, 0.4977, 0.5, 0.5, 0.5625, 0.5, 0.5625, 0.5, 0.5, 0.5, 0.4377, 0.5, 0.5, 0.5, 0.5, 0.5, 0.4377, 0.5, 0.3757, 0.4994, 0.4377, 0.5, 0.4377, 0.5, 0.3757, 0.4994, 0.3133, 0.4984, 0.3757, 0.4994, 0.3757, 0.4994, 0.3133, 0.4984, 0.3757, 0.4994, 0.4377, 0.5, 0.4377, 0.5, 0.3757, 0.4994, 0.625, 0.5, 0.6875, 0.5, 0.6875, 0.5, 0.625, 0.5, 0.252, 0.4977, 0.3133, 0.4984, 0.3133, 0.4984, 0.252, 0.4977, 0.4377, 0.5, 0.5, 0.5, 0.5, 0.5, 0.4377, 0.5, 0.3133, 0.4984, 0.3757, 0.4994, 0.3757, 0.4994, 0.3133, 0.4984, 0.6875, 0.5, 0.7515, 0.5, 0.7515, 0.5, 0.6875, 0.5, 0.5625, 0.5, 0.625, 0.5, 0.625, 0.5, 0.5625, 0.5, 0.5, 0.5, 0.5625, 0.5, 0.5625, 0.5, 0.5, 0.5, 0.252, 0.4977, 0.3133, 0.4984, 0.3133, 0.4984, 0.252, 0.4977, 0.4377, 0.5, 0.5, 0.5, 0.5, 0.5, 0.4377, 0.5, 0.3133, 0.4984, 0.3757, 0.4994, 0.3757, 0.4994, 0.3133, 0.4984, 0.6875, 0.5, 0.7515, 0.5, 0.7515, 0.5, 0.6875, 0.5, 0.5625, 0.5, 0.625, 0.5, 0.625, 0.5, 0.5625, 0.5, 0.5, 0.5, 0.5625, 0.5, 0.5625, 0.5, 0.5, 0.5, 0.3757, 0.4994, 0.4377, 0.5, 0.4377, 0.5, 0.3757, 0.4994, 0.625, 0.5, 0.6875, 0.5, 0.6875, 0.5, 0.625, 0.5, 0.6875, 0.5, 0.7515, 0.5, 0.7515, 0.5, 0.6875, 0.5, 0.5625, 0.5, 0.625, 0.5, 0.625, 0.5, 0.5625, 0.5, 0.5, 0.5, 0.5625, 0.5, 0.5625, 0.5, 0.5, 0.5, 0.3757, 0.4994, 0.4377, 0.5, 0.4377, 0.5, 0.3757, 0.4994, 0.625, 0.5, 0.6875, 0.5, 0.6875, 0.5, 0.625, 0.5, 0.252, 0.4977, 0.3133, 0.4984, 0.3133, 0.4984, 0.252, 0.4977, 0.4377, 0.5, 0.5, 0.5, 0.5, 0.5, 0.4377, 0.5, 0.3133, 0.4984, 0.3757, 0.4994, 0.3757, 0.4994, 0.3133, 0.4984, 0.5, 0.5, 0.5625, 0.5, 0.5625, 0.5, 0.5, 0.5, 0.3757, 0.4994, 0.4377, 0.5, 0.4377, 0.5, 0.3757, 0.4994, 0.625, 0.5, 0.6875, 0.5, 0.6875, 0.5, 0.625, 0.5, 0.252, 0.4977, 0.3133, 0.4984, 0.3133, 0.4984, 0.252, 0.4977, 0.4377, 0.5, 0.5, 0.5, 0.5, 0.5, 0.4377, 0.5, 0.3133, 0.4984, 0.3757, 0.4994, 0.3757, 0.4994, 0.3133, 0.4984, 0.6875, 0.5, 0.7515, 0.5, 0.7515, 0.5, 0.6875, 0.5, 0.5625, 0.5, 0.625, 0.5, 0.625, 0.5, 0.5625, 0.5, 0.7207, 0.5, 0.7515, 0.5, 0.7515, 0.5, 0.7206, 0.5, 0.3133, 0.4984, 0.3757, 0.4994, 0.3497, 0.499, 0.3393, 0.4988, 0.4015, 0.4996, 0.4118, 0.4997, 0.4119, 0.4997, 0.4014, 0.4996, 0.252, 0.4977, 0.2816, 0.4981, 0.2816, 0.4981, 0.252, 0.4977, 0.5886, 0.5, 0.5989, 0.5, 0.599, 0.5, 0.5885, 0.5, 0.5261, 0.5, 0.5364, 0.5, 0.5365, 0.5, 0.526, 0.5, 0.4637, 0.5, 0.474, 0.5, 0.4741, 0.5, 0.4636, 0.5, 0.625, 0.5, 0.6875, 0.5, 0.6875, 0.5, 0.6875, 0.5, 0.625, 0.5, 0.625, 0.5, 0.4377, 0.5, 0.5, 0.5, 0.474, 0.5, 0.4637, 0.5, 0.252, 0.4977, 0.3133, 0.4984, 0.2816, 0.4981, 0.252, 0.4977, 0.6875, 0.5, 0.7515, 0.5, 0.7515, 0.5, 0.7207, 0.5, 0.5625, 0.5, 0.625, 0.5, 0.5989, 0.5, 0.5886, 0.5, 0.5, 0.5, 0.5625, 0.5, 0.5364, 0.5, 0.5261, 0.5, 0.3757, 0.4994, 0.4377, 0.5, 0.4118, 0.4997, 0.4015, 0.4996, 0.625, 0.5, 0.6875, 0.5, 0.6614, 0.5, 0.6511, 0.5, 0.6511, 0.5, 0.6614, 0.5, 0.6615, 0.5, 0.651, 0.5, 0.3757, 0.4994, 0.4377, 0.5, 0.4377, 0.5, 0.4377, 0.5, 0.3757, 0.4994, 0.3757, 0.4994, 0.252, 0.4977, 0.3133, 0.4984, 0.3133, 0.4984, 0.3133, 0.4984, 0.252, 0.4977, 0.5625, 0.5, 0.625, 0.5, 0.625, 0.5, 0.625, 0.5, 0.5625, 0.5, 0.5625, 0.5, 0.4377, 0.5, 0.5, 0.5, 0.5, 0.5, 0.5, 0.5, 0.4377, 0.5, 0.4377, 0.5, 0.5, 0.5, 0.5625, 0.5, 0.5625, 0.5, 0.5625, 0.5, 0.5, 0.5, 0.5, 0.5, 0.3133, 0.4984, 0.3757, 0.4994, 0.3757, 0.4994, 0.3757, 0.4994, 0.3133, 0.4984, 0.3133, 0.4984, 0.6875, 0.5, 0.7515, 0.5, 0.7515, 0.5, 0.6875, 0.5, 0.6875, 0.5, 0.6875, 0.5, 0.6875, 0.5, 0.6875, 0.5, 0.6875, 0.5, 0.6875, 0.5, 0.6875, 0.5, 0.6875, 0.5, 0.6875, 0.5, 0.6875, 0.5, 0.6875, 0.5, 0.6875, 0.5, 0.625, 0.5, 0.625, 0.5, 0.625, 0.5, 0.625, 0.5, 0.625, 0.5, 0.625, 0.5, 0.625, 0.5, 0.625, 0.5, 0.625, 0.5, 0.625, 0.5, 0.625, 0.5, 0.3133, 0.4984, 0.3133, 0.4984, 0.3133, 0.4984, 0.3133, 0.4984, 0.3133, 0.4984, 0.3133, 0.4984, 0.3133, 0.4984, 0.3133, 0.4984, 0.3133, 0.4984, 0.3133, 0.4984, 0.3133, 0.4984, 0.5, 0.5, 0.5, 0.5, 0.5, 0.5, 0.5, 0.5, 0.5, 0.5, 0.5, 0.5, 0.4688, 0.4688, 0.5, 0.5, 0.5, 0.5, 2.057, 2.086, 2.057, 2.086, 0.4377, 0.5, 0.4377, 0.5, 0.4377, 0.5, 0.4377, 0.5, 0.4377, 0.5, 0.4377, 0.5, 0.4377, 0.5, 0.4377, 0.5, 0.4377, 0.5, 0.4377, 0.5, 0.4377, 0.5, 0.3757, 0.4994, 0.3757, 0.4994, 0.3757, 0.4994, 0.3757, 0.4994, 0.3757, 0.4994, 0.3757, 0.4994, 0.3757, 0.4994, 0.3757, 0.4994, 0.3757, 0.4994, 0.3757, 0.4994, 0.3757, 0.4994, 0.5625, 0.5, 0.5625, 0.5, 0.5625, 0.5, 0.5625, 0.5, 0.5625, 0.5, 0.5625, 0.5, 0.5625, 0.5, 1.4, 1.242, 0.5625, 0.5, 0.5625, 0.5, 0.5625, 0.5, 0.6875, 0.5, 0.7207, 0.5, 0.35, 0.25, 0.6875, 0.5, 0.0, 0.0, 0.0, 0.0, 0.0, 0.0, 0.0, 0.0, 0.6875, 0.5, 0.3389, 0.25, 0.6614, 0.5, 0.6875, 0.5, 0.3133, 0.4984, 0.3393, 0.4988, 0.1615, 0.2493, 0.3133, 0.4984, 0.2764, 0.25, 0.5625, 0.5, 0.5625, 0.5, 0.2764, 0.25, 0.3133, 0.4984, 0.1507, 0.2491, 0.2816, 0.4981, 0.3133, 0.4984, 0.5, 0.5, 0.5261, 0.5, 0.2549, 0.25, 0.5, 0.5, 0.5, 0.5, 0.5, 0.5, 0.5, 0.5, 0.5, 0.5, 0.5, 0.5, 0.2451, 0.25, 0.474, 0.5, 0.5, 0.5, 0.3757, 0.4994, 0.4015, 0.4996, 0.1927, 0.2498, 0.3757, 0.4994, 0.2237, 0.25, 0.4474, 0.5, 0.4474, 0.5, 0.2237, 0.25, 0.3757, 0.4994, 0.1829, 0.2496, 0.3497, 0.499, 0.3757, 0.4994, 0.5261, 0.5, 0.526, 0.5, 0.5098, 0.5, 0.2549, 0.25, 0.3015, 0.4983, 0.1507, 0.2491, 0.1507, 0.2491, 0.3015, 0.4983, 0.2451, 0.25, 0.4902, 0.5, 0.4741, 0.5, 0.474, 0.5, 0.4119, 0.4997, 0.4118, 0.4997, 0.214, 0.2499, 0.428, 0.4999, 0.625, 0.5, 0.625, 0.5, 0.625, 0.5, 0.625, 0.5, 0.4474, 0.5, 0.2237, 0.25, 0.4637, 0.5, 0.4636, 0.5, 0.4015, 0.4996, 0.4014, 0.4996, 0.3854, 0.4995, 0.1927, 0.2498, 0.0, 0.0, 0.0, 0.0, 0.0, 0.0, 0.0, 0.0, 0.1829, 0.2496, 0.3659, 0.4992, 0.3497, 0.499, 0.3497, 0.499, 0.2816, 0.4981, 0.2816, 0.4981, 0.1507, 0.2491, 0.3015, 0.4983, 0.0, 0.0, 0.0, 0.0, 0.0, 0.0, 0.0, 0.0, 0.323, 0.4985, 0.1615, 0.2493, 0.3393, 0.4988, 0.3392, 0.4988, 0.6615, 0.5, 0.6614, 0.5, 0.3389, 0.25, 0.6778, 0.5, 0.5527, 0.5, 0.2764, 0.25, 0.2764, 0.25, 0.5527, 0.5, 0.6999, 0.5, 0.35, 0.25, 0.7207, 0.5, 0.7206, 0.5, 0.6511, 0.5, 0.651, 0.5, 0.6348, 0.5, 0.3174, 0.25, 0.1829, 0.2496, 0.3757, 0.4994, 0.3757, 0.4994, 0.1829, 0.2496, 0.3076, 0.25, 0.6152, 0.5, 0.599, 0.5, 0.5989, 0.5, 0.5365, 0.5, 0.5364, 0.5, 0.2764, 0.25, 0.5527, 0.5, 0.4377, 0.5, 0.2237, 0.25, 0.2237, 0.25, 0.4377, 0.5, 0.5723, 0.5, 0.2862, 0.25, 0.5886, 0.5, 0.5885, 0.5, 0.5989, 0.5, 0.625, 0.5, 0.625, 0.5, 0.3076, 0.25, 0.428, 0.4999, 0.214, 0.2499, 0.214, 0.2499, 0.428, 0.4999, 0.3174, 0.25, 0.625, 0.5, 0.625, 0.5, 0.6511, 0.5, 0.4118, 0.4997, 0.4377, 0.5, 0.4377, 0.5, 0.214, 0.2499, 0.1507, 0.2491, 0.3133, 0.4984, 0.3133, 0.4984, 0.1507, 0.2491, 0.2237, 0.25, 0.4377, 0.5, 0.4377, 0.5, 0.4637, 0.5, 0.5364, 0.5, 0.5625, 0.5, 0.5625, 0.5, 0.2764, 0.25, 0.214, 0.2499, 0.4377, 0.5, 0.4377, 0.5, 0.214, 0.2499, 0.2862, 0.25, 0.5625, 0.5, 0.5625, 0.5, 0.5886, 0.5, 0.3393, 0.4988, 0.3497, 0.499, 0.3497, 0.499, 0.3392, 0.4988, 0.6875, 0.5, 0.3389, 0.25, 0.3389, 0.25, 0.6875, 0.5, 0.3133, 0.4984, 0.1507, 0.2491, 0.1507, 0.2491, 0.3133, 0.4984, 0.5, 0.5, 0.2451, 0.25, 0.2451, 0.25, 0.5, 0.5, 0.3757, 0.4994, 0.1829, 0.2496, 0.1829, 0.2496, 0.3757, 0.4994, 0.2451, 0.25, 0.4902, 0.5, 0.4902, 0.5, 0.2451, 0.25, 0.4474, 0.5, 0.2237, 0.25, 0.2237, 0.25, 0.4474, 0.5, 0.1829, 0.2496, 0.3659, 0.4992, 0.3659, 0.4992, 0.1829, 0.2496, 0.323, 0.4985, 0.1615, 0.2493, 0.1615, 0.2493, 0.323, 0.4985, 0.6999, 0.5, 0.35, 0.25, 0.35, 0.25, 0.6999, 0.5, 0.3076, 0.25, 0.6152, 0.5, 0.6152, 0.5, 0.3076, 0.25, 0.5723, 0.5, 0.2862, 0.25, 0.2862, 0.25, 0.5723, 0.5, 0.3174, 0.25, 0.625, 0.5, 0.625, 0.5, 0.3174, 0.25, 0.2237, 0.25, 0.4377, 0.5, 0.4377, 0.5, 0.2237, 0.25, 0.2862, 0.25, 0.5625, 0.5, 0.5625, 0.5, 0.2862, 0.25, 0.3757, 0.4994, 0.3757, 0.4994, 0.3757, 0.4994, 0.3757, 0.4994, 0.2862, 0.25, 0.5723, 0.5, 0.5723, 0.5, 0.2862, 0.25, 0.3174, 0.25, 0.6348, 0.5, 0.6348, 0.5, 0.3174, 0.25, 0.6875, 0.5, 0.35, 0.25, 0.35, 0.25, 0.6875, 0.5, 0.5625, 0.5, 0.2862, 0.25, 0.2862, 0.25, 0.5625, 0.5, 0.1615, 0.2493, 0.323, 0.4985, 0.323, 0.4985, 0.1615, 0.2493, 0.5, 0.5, 0.2549, 0.25, 0.2549, 0.25, 0.5, 0.5, 0.2549, 0.25, 0.5098, 0.5, 0.5098, 0.5, 0.2549, 0.25, 0.0, 0.0, 0.0, 0.0, 0.0, 0.0, 0.0, 0.0, 0.3389, 0.25, 0.6875, 0.5, 0.6875, 0.5, 0.3389, 0.25, 0.0, 0.0, 0.0, 0.0, 0.0, 0.0, 0.0, 0.0, 0.2451, 0.25, 0.5, 0.5, 0.5, 0.5, 0.2451, 0.25, 0.6152, 0.5, 0.3076, 0.25, 0.3076, 0.25, 0.6152, 0.5, 0.4902, 0.5, 0.2451, 0.25, 0.2451, 0.25, 0.4902, 0.5, 0.3076, 0.25, 0.625, 0.5, 0.625, 0.5, 0.3076, 0.25, 0.6875, 0.5, 0.6875, 0.5, 0.6875, 0.5, 0.6875, 0.5, 0.1927, 0.2498, 0.3854, 0.4995, 0.3854, 0.4995, 0.1927, 0.2498, 0.3133, 0.4984, 0.3133, 0.4984, 0.3133, 0.4984, 0.3133, 0.4984, 0.6778, 0.5, 0.3389, 0.25, 0.3389, 0.25, 0.6778, 0.5, 0.625, 0.5, 0.3174, 0.25, 0.3174, 0.25, 0.625, 0.5, 0.0, 0.0, 0.0, 0.0, 0.0, 0.0, 0.0, 0.0, 0.4377, 0.5, 0.4377, 0.5, 0.4377, 0.5, 0.4377, 0.5, 0.0, 0.0, 0.0, 0.0, 0.0, 0.0, 0.0, 0.0, 0.5625, 0.5, 0.5625, 0.5, 0.5625, 0.5, 0.5625, 0.5, 0.3659, 0.4992, 0.1829, 0.2496, 0.1829, 0.2496, 0.3659, 0.4992, 0.3133, 0.4984, 0.1615, 0.2493, 0.1615, 0.2493, 0.3133, 0.4984, 0.35, 0.25, 0.6999, 0.5, 0.6999, 0.5, 0.35, 0.25, 0.3757, 0.4994, 0.1927, 0.2498, 0.1927, 0.2498, 0.3757, 0.4994, 0.0, 0.0, 0.0, 0.0, 0.0, 0.0, 0.0, 0.0, 0.2549, 0.25, 0.5098, 0.5, 0.4902, 0.5, 0.2451, 0.25, 0.5, 0.5, 0.2549, 0.25, 0.2451, 0.25, 0.5, 0.5, 0.5, 0.5, 0.5, 0.5, 0.5, 0.5, 0.5, 0.5, 0.5, 0.5, 0.2549, 0.25, 0.2549, 0.25, 0.5, 0.5, 0.2549, 0.25, 0.5098, 0.5, 0.5098, 0.5, 0.2549, 0.25, 0.0, 0.0, 0.0, 0.0, 0.0, 0.0, 0.0, 0.0, 0.5, 0.5, 0.5, 0.5, 0.5, 0.5, 0.5, 0.5, 0.5, 0.5, 0.5, 0.5, 0.5, 0.5, 0.5, 0.5, 0.4377, 0.5, 0.4377, 0.5, 0.4377, 0.5, 0.4377, 0.5, 0.214, 0.2499, 0.4377, 0.5, 0.4377, 0.5, 0.214, 0.2499, 0.428, 0.4999, 0.214, 0.2499, 0.214, 0.2499, 0.428, 0.4999, 0.0, 0.0, 0.0, 0.0, 0.0, 0.0, 0.0, 0.0, 0.0, 0.0, 0.0, 0.0, 0.0, 0.0, 0.0, 0.0, -0.164, -0.1875, -0.164, -0.1875, 0.4377, 0.5, 0.4377, 0.5, 0.214, 0.2499, 0.4377, 0.5, 0.4377, 0.5, 0.2237, 0.25, 0.428, 0.4999, 0.214, 0.2499, 0.2237, 0.25, 0.4474, 0.5, 0.4377, 0.5, 0.4377, 0.5, 0.4377, 0.5, 0.4377, 0.5, 0.5625, 0.5, 0.5625, 0.5, 0.5625, 0.5, 0.5625, 0.5, -0.2107, -0.1873, -0.2107, -0.1873, 0.5625, 0.5, 0.5625, 0.5, 0.2764, 0.25, 0.5625, 0.5, 0.5625, 0.5, 0.2764, 0.25, 0.2764, 0.25, 0.5625, 0.5, 0.5625, 0.5, 0.2862, 0.25, 0.5527, 0.5, 0.2764, 0.25, 0.2764, 0.25, 0.5527, 0.5, 0.5527, 0.5, 0.2764, 0.25, 0.2862, 0.25, 0.5723, 0.5, 0.0, 0.0, 0.0, 0.0, 0.0, 0.0, 0.0, 0.0, 0.0, 0.0, 0.0, 0.0, 0.0, 0.0, 0.0, 0.0, 0.0, 0.0, 0.0, 0.0, 0.0, 0.0, 0.0, 0.0, 0.0, 0.0, 0.0, 0.0, 0.0, 0.0, 0.0, 0.0, 0.3076, 0.25, 0.625, 0.5, 0.625, 0.5, 0.3076, 0.25, 0.3076, 0.25, 0.625, 0.5, 0.625, 0.5, 0.3174, 0.25, 0.3174, 0.25, 0.6348, 0.5, 0.6348, 0.5, 0.3174, 0.25, 0.3174, 0.25, 0.6348, 0.5, 0.6152, 0.5, 0.3076, 0.25, 0.625, 0.5, 0.625, 0.5, 0.625, 0.5, 0.625, 0.5, -0.2342, -0.1874, -0.2342, -0.1874, 0.625, 0.5, 0.625, 0.5, 0.0, 0.0, 0.0, 0.0, 0.0, 0.0, 0.0, 0.0, 0.6875, 0.5, 0.6875, 0.5, 0.6875, 0.5, 0.6875, 0.5, 0.6778, 0.5, 0.3389, 0.25, 0.3389, 0.25, 0.6778, 0.5, 0.6875, 0.5, 0.35, 0.25, 0.3389, 0.25, 0.6875, 0.5, 0.6875, 0.5, 0.35, 0.25, 0.35, 0.25, 0.6875, 0.5, 0.0, 0.0, 0.0, 0.0, 0.0, 0.0, 0.0, 0.0, -0.3871, -0.2831, -0.3871, -0.2831, 0.6875, 0.5, 0.6875, 0.5, 0.6778, 0.5, 0.3389, 0.25, 0.35, 0.25, 0.6999, 0.5, 0.6875, 0.5, 0.6875, 0.5, 0.6875, 0.5, 0.6875, 0.5, 0.0, 0.0, 0.0, 0.0, 0.0, 0.0, 0.0, 0.0, 0.3757, 0.4994, 0.3757, 0.4994, 0.3757, 0.4994, 0.3757, 0.4994, 0.1927, 0.2498, 0.3854, 0.4995, 0.3659, 0.4992, 0.1829, 0.2496, 0.3757, 0.4994, 0.1927, 0.2498, 0.1829, 0.2496, 0.3757, 0.4994, 0.3757, 0.4994, 0.1927, 0.2498, 0.1927, 0.2498, 0.3757, 0.4994, 0.1927, 0.2498, 0.3854, 0.4995, 0.3854, 0.4995, 0.1927, 0.2498, 0.0, 0.0, 0.0, 0.0, 0.0, 0.0, 0.0, 0.0, 0.3757, 0.4994, 0.3757, 0.4994, 0.3757, 0.4994, 0.3757, 0.4994, 0.3757, 0.4994, 0.3757, 0.4994, 0.3757, 0.4994, 0.3757, 0.4994, 0.3133, 0.4984, 0.3133, 0.4984, 0.3133, 0.4984, 0.3133, 0.4984, 0.3015, 0.4983, 0.1507, 0.2491, 0.1507, 0.2491, 0.3015, 0.4983, 0.3133, 0.4984, 0.1615, 0.2493, 0.1507, 0.2491, 0.3133, 0.4984, 0.0, 0.0, 0.0, 0.0, 0.0, 0.0, 0.0, 0.0, 0.0, 0.0, 0.0, 0.0, 0.0, 0.0, 0.0, 0.0, 0.3133, 0.4984, 0.1615, 0.2493, 0.1615, 0.2493, 0.3133, 0.4984, -0.1791, -0.2822, -0.1791, -0.2822, 0.3133, 0.4984, 0.3133, 0.4984, 0.3015, 0.4983, 0.1507, 0.2491, 0.1615, 0.2493, 0.323, 0.4985, 0.3133, 0.4984, 0.3133, 0.4984, 0.3133, 0.4984, 0.3133, 0.4984])
me_cube_002.update()

# ---- objects
ob_body = bpy.data.objects.new('body', me_cube_001)
ob_neck = bpy.data.objects.new('neck', me_cube_002)
ob_light = bpy.data.objects.new('Light', light_light)
ob_camera = bpy.data.objects.new('Camera', cam_camera)
ob_empty = bpy.data.objects.new('Empty', None)

# ---- transforms, parenting, visibility, modifiers, constraints
ob_body.location = (0.1256, 0.0, -1.157)
_m = ob_body.modifiers.new('Subdivision', 'SUBSURF')
_m.levels = 2
ob_neck.location = (0.0, 0.0, 0.0)
_m = ob_neck.modifiers.new('Mirror', 'MIRROR')
_m.use_axis = (False, True, False)
_m.use_clip = True
_m = ob_neck.modifiers.new('Subdivision', 'SUBSURF')
_m.levels = 3
ob_light.location = (4.076, 1.005, 5.904)
ob_light.rotation_euler = (0.6503, 0.05522, 1.866)
ob_light.lock_rotations_4d = False
ob_light.empty_display_type = 'ARROWS'
ob_light.color = (0.0, 0.0, 0.0, 0.0)
ob_light.lineart.crease_threshold = 0.0
ob_camera.location = (7.359, -6.926, 4.958)
ob_camera.rotation_euler = (1.109, 0.0, 0.8149)
ob_camera.lock_rotations_4d = False
ob_camera.empty_display_type = 'ARROWS'
ob_camera.color = (0.0, 0.0, 0.0, 0.0)
ob_camera.display_type = 'WIRE'
ob_camera.lineart.crease_threshold = 0.0
ob_empty.location = (0.0, 0.0, 0.0)
ob_empty.rotation_euler = (1.571, -0.0, -0.0)
ob_empty.empty_display_type = 'IMAGE'
ob_empty.empty_display_size = 5.0

# ---- collection membership
col_collection.objects.link(ob_body)
col_collection.objects.link(ob_neck)
col_items.objects.link(ob_light)
col_items.objects.link(ob_camera)
col_assets.objects.link(ob_empty)

# ---- scene / render settings (as saved in the file)
scene.camera = ob_camera
scene.frame_start = 1; scene.frame_end = 250; scene.frame_set(1)
scene.render.engine = 'BLENDER_EEVEE_NEXT'
scene.cycles.sampling_pattern = 'TABULATED_SOBOL'
scene.view_settings.view_transform = 'Filmic'
bpy.context.view_layer.update()
